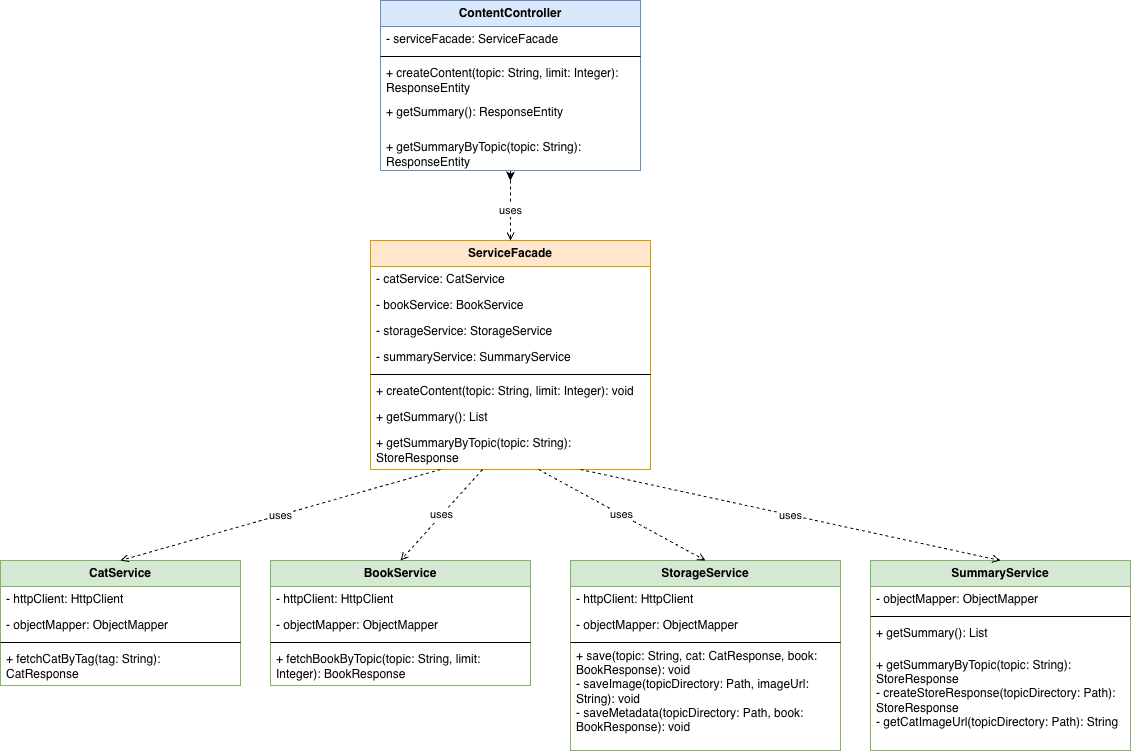

The diagram above was exported from draw.io. Its source (the exported page's mxGraphModel, read from the mxfile embedded in the PNG):
<mxGraphModel dx="838" dy="578" grid="1" gridSize="10" guides="1" tooltips="1" connect="1" arrows="1" fold="1" page="1" pageScale="1" pageWidth="1169" pageHeight="826" math="0" shadow="0">
  <root>
    <mxCell id="0" />
    <mxCell id="1" parent="0" />
    <mxCell id="sJMYU5kUgPTnNpTPHhrn-1" edge="1" parent="1" source="ContentController" style="edgeStyle=orthogonalEdgeStyle;rounded=0;orthogonalLoop=1;jettySize=auto;html=1;exitX=0.5;exitY=1;exitDx=0;exitDy=0;">
      <mxGeometry relative="1" as="geometry">
        <mxPoint x="529.8148148148148" y="220" as="targetPoint" />
      </mxGeometry>
    </mxCell>
    <mxCell id="ContentController" parent="1" style="swimlane;fontStyle=1;align=center;verticalAlign=middle;childLayout=stackLayout;horizontal=1;startSize=26;horizontalStack=0;resizeParent=0;resizeParentMax=0;collapsible=1;marginBottom=0;whiteSpace=wrap;html=1;fillColor=#dae8fc;strokeColor=#6c8ebf;" value="ContentController" vertex="1">
      <mxGeometry height="170" width="260" x="400" y="40" as="geometry" />
    </mxCell>
    <mxCell id="CC-a1" parent="ContentController" style="text;align=left;verticalAlign=middle;spacingLeft=4;spacingRight=4;overflow=hidden;rotatable=0;whiteSpace=wrap;html=1;" value="- serviceFacade: ServiceFacade" vertex="1">
      <mxGeometry height="26" width="260" y="26" as="geometry" />
    </mxCell>
    <mxCell id="CC-sep" parent="ContentController" style="line;strokeWidth=1;fillColor=none;align=left;verticalAlign=middle;spacingTop=-1;spacingLeft=3;spacingRight=3;rotatable=0;labelPosition=right;points=[];portConstraint=eastwest;" value="" vertex="1">
      <mxGeometry height="8" width="260" y="52" as="geometry" />
    </mxCell>
    <mxCell id="CC-m1" parent="ContentController" style="text;align=left;verticalAlign=middle;spacingLeft=4;spacingRight=4;overflow=hidden;rotatable=0;whiteSpace=wrap;html=1;" value="+ createContent(topic: String, limit: Integer): ResponseEntity&lt;String&gt;" vertex="1">
      <mxGeometry height="39" width="260" y="60" as="geometry" />
    </mxCell>
    <mxCell id="CC-m2" parent="ContentController" style="text;align=left;verticalAlign=middle;spacingLeft=4;spacingRight=4;overflow=hidden;rotatable=0;whiteSpace=wrap;html=1;" value="+ getSummary(): ResponseEntity" vertex="1">
      <mxGeometry height="26" width="260" y="99" as="geometry" />
    </mxCell>
    <mxCell id="CC-m3" parent="ContentController" style="text;align=left;verticalAlign=middle;spacingLeft=4;spacingRight=4;overflow=hidden;rotatable=0;whiteSpace=wrap;html=1;" value="+ getSummaryByTopic(topic: String): ResponseEntity&lt;StoreResponse&gt;" vertex="1">
      <mxGeometry height="58" width="260" y="125" as="geometry" />
    </mxCell>
    <mxCell id="ServiceFacade" parent="1" style="swimlane;fontStyle=1;align=center;verticalAlign=middle;childLayout=stackLayout;horizontal=1;startSize=26;horizontalStack=0;resizeParent=0;resizeParentMax=0;collapsible=1;marginBottom=0;whiteSpace=wrap;html=1;fillColor=#ffe6cc;strokeColor=#d79b00;" value="ServiceFacade" vertex="1">
      <mxGeometry height="229" width="280" x="390" y="280" as="geometry" />
    </mxCell>
    <mxCell id="SF-a1" parent="ServiceFacade" style="text;align=left;verticalAlign=middle;spacingLeft=4;spacingRight=4;overflow=hidden;rotatable=0;whiteSpace=wrap;html=1;" value="- catService: CatService" vertex="1">
      <mxGeometry height="26" width="280" y="26" as="geometry" />
    </mxCell>
    <mxCell id="SF-a2" parent="ServiceFacade" style="text;align=left;verticalAlign=middle;spacingLeft=4;spacingRight=4;overflow=hidden;rotatable=0;whiteSpace=wrap;html=1;" value="- bookService: BookService" vertex="1">
      <mxGeometry height="26" width="280" y="52" as="geometry" />
    </mxCell>
    <mxCell id="SF-a3" parent="ServiceFacade" style="text;align=left;verticalAlign=middle;spacingLeft=4;spacingRight=4;overflow=hidden;rotatable=0;whiteSpace=wrap;html=1;" value="- storageService: StorageService" vertex="1">
      <mxGeometry height="26" width="280" y="78" as="geometry" />
    </mxCell>
    <mxCell id="SF-a4" parent="ServiceFacade" style="text;align=left;verticalAlign=middle;spacingLeft=4;spacingRight=4;overflow=hidden;rotatable=0;whiteSpace=wrap;html=1;" value="- summaryService: SummaryService" vertex="1">
      <mxGeometry height="26" width="280" y="104" as="geometry" />
    </mxCell>
    <mxCell id="SF-sep" parent="ServiceFacade" style="line;strokeWidth=1;fillColor=none;align=left;verticalAlign=middle;spacingTop=-1;spacingLeft=3;spacingRight=3;rotatable=0;labelPosition=right;points=[];portConstraint=eastwest;" value="" vertex="1">
      <mxGeometry height="8" width="280" y="130" as="geometry" />
    </mxCell>
    <mxCell id="SF-m1" parent="ServiceFacade" style="text;align=left;verticalAlign=middle;spacingLeft=4;spacingRight=4;overflow=hidden;rotatable=0;whiteSpace=wrap;html=1;" value="+ createContent(topic: String, limit: Integer): void" vertex="1">
      <mxGeometry height="26" width="280" y="138" as="geometry" />
    </mxCell>
    <mxCell id="SF-m2" parent="ServiceFacade" style="text;align=left;verticalAlign=middle;spacingLeft=4;spacingRight=4;overflow=hidden;rotatable=0;whiteSpace=wrap;html=1;" value="+ getSummary(): List&lt;StoreResponse&gt;" vertex="1">
      <mxGeometry height="26" width="280" y="164" as="geometry" />
    </mxCell>
    <mxCell id="SF-m3" parent="ServiceFacade" style="text;align=left;verticalAlign=middle;spacingLeft=4;spacingRight=4;overflow=hidden;rotatable=0;whiteSpace=wrap;html=1;" value="+ getSummaryByTopic(topic: String): StoreResponse" vertex="1">
      <mxGeometry height="39" width="280" y="190" as="geometry" />
    </mxCell>
    <mxCell id="CatService" parent="1" style="swimlane;fontStyle=1;align=center;verticalAlign=middle;childLayout=stackLayout;horizontal=1;startSize=26;horizontalStack=0;resizeParent=0;resizeParentMax=0;collapsible=1;marginBottom=0;whiteSpace=wrap;html=1;fillColor=#d5e8d4;strokeColor=#82b366;" value="CatService" vertex="1">
      <mxGeometry height="125" width="240" x="20" y="600" as="geometry" />
    </mxCell>
    <mxCell id="CS-a1" parent="CatService" style="text;align=left;verticalAlign=middle;spacingLeft=4;spacingRight=4;overflow=hidden;rotatable=0;whiteSpace=wrap;html=1;" value="- httpClient: HttpClient" vertex="1">
      <mxGeometry height="26" width="240" y="26" as="geometry" />
    </mxCell>
    <mxCell id="CS-a2" parent="CatService" style="text;align=left;verticalAlign=middle;spacingLeft=4;spacingRight=4;overflow=hidden;rotatable=0;whiteSpace=wrap;html=1;" value="- objectMapper: ObjectMapper" vertex="1">
      <mxGeometry height="26" width="240" y="52" as="geometry" />
    </mxCell>
    <mxCell id="CS-sep" parent="CatService" style="line;strokeWidth=1;fillColor=none;align=left;verticalAlign=middle;spacingTop=-1;spacingLeft=3;spacingRight=3;rotatable=0;labelPosition=right;points=[];portConstraint=eastwest;" value="" vertex="1">
      <mxGeometry height="8" width="240" y="78" as="geometry" />
    </mxCell>
    <mxCell id="CS-m1" parent="CatService" style="text;align=left;verticalAlign=middle;spacingLeft=4;spacingRight=4;overflow=hidden;rotatable=0;whiteSpace=wrap;html=1;" value="+ fetchCatByTag(tag: String): CatResponse" vertex="1">
      <mxGeometry height="39" width="240" y="86" as="geometry" />
    </mxCell>
    <mxCell id="BookService" parent="1" style="swimlane;fontStyle=1;align=center;verticalAlign=middle;childLayout=stackLayout;horizontal=1;startSize=26;horizontalStack=0;resizeParent=0;resizeParentMax=0;collapsible=1;marginBottom=0;whiteSpace=wrap;html=1;fillColor=#d5e8d4;strokeColor=#82b366;" value="BookService" vertex="1">
      <mxGeometry height="125" width="260" x="290" y="600" as="geometry" />
    </mxCell>
    <mxCell id="BS-a1" parent="BookService" style="text;align=left;verticalAlign=middle;spacingLeft=4;spacingRight=4;overflow=hidden;rotatable=0;whiteSpace=wrap;html=1;" value="- httpClient: HttpClient" vertex="1">
      <mxGeometry height="26" width="260" y="26" as="geometry" />
    </mxCell>
    <mxCell id="BS-a2" parent="BookService" style="text;align=left;verticalAlign=middle;spacingLeft=4;spacingRight=4;overflow=hidden;rotatable=0;whiteSpace=wrap;html=1;" value="- objectMapper: ObjectMapper" vertex="1">
      <mxGeometry height="26" width="260" y="52" as="geometry" />
    </mxCell>
    <mxCell id="BS-sep" parent="BookService" style="line;strokeWidth=1;fillColor=none;align=left;verticalAlign=middle;spacingTop=-1;spacingLeft=3;spacingRight=3;rotatable=0;labelPosition=right;points=[];portConstraint=eastwest;" value="" vertex="1">
      <mxGeometry height="8" width="260" y="78" as="geometry" />
    </mxCell>
    <mxCell id="BS-m1" parent="BookService" style="text;align=left;verticalAlign=middle;spacingLeft=4;spacingRight=4;overflow=hidden;rotatable=0;whiteSpace=wrap;html=1;" value="+ fetchBookByTopic(topic: String, limit: Integer): BookResponse" vertex="1">
      <mxGeometry height="39" width="260" y="86" as="geometry" />
    </mxCell>
    <mxCell id="StorageService" parent="1" style="swimlane;fontStyle=1;align=center;verticalAlign=middle;childLayout=stackLayout;horizontal=1;startSize=26;horizontalStack=0;resizeParent=0;resizeParentMax=0;collapsible=1;marginBottom=0;whiteSpace=wrap;html=1;fillColor=#d5e8d4;strokeColor=#82b366;" value="StorageService" vertex="1">
      <mxGeometry height="190" width="270" x="590" y="600" as="geometry" />
    </mxCell>
    <mxCell id="SS-a1" parent="StorageService" style="text;align=left;verticalAlign=middle;spacingLeft=4;spacingRight=4;overflow=hidden;rotatable=0;whiteSpace=wrap;html=1;" value="- httpClient: HttpClient" vertex="1">
      <mxGeometry height="26" width="270" y="26" as="geometry" />
    </mxCell>
    <mxCell id="SS-a2" parent="StorageService" style="text;align=left;verticalAlign=middle;spacingLeft=4;spacingRight=4;overflow=hidden;rotatable=0;whiteSpace=wrap;html=1;" value="- objectMapper: ObjectMapper" vertex="1">
      <mxGeometry height="26" width="270" y="52" as="geometry" />
    </mxCell>
    <mxCell id="SS-sep" parent="StorageService" style="line;strokeWidth=1;fillColor=none;align=left;verticalAlign=middle;spacingTop=-1;spacingLeft=3;spacingRight=3;rotatable=0;labelPosition=right;points=[];portConstraint=eastwest;" value="" vertex="1">
      <mxGeometry height="8" width="270" y="78" as="geometry" />
    </mxCell>
    <mxCell id="SS-m1" parent="StorageService" style="text;align=left;verticalAlign=middle;spacingLeft=4;spacingRight=4;overflow=hidden;rotatable=0;whiteSpace=wrap;html=1;" value="&lt;font&gt;+ save(topic: String, cat: CatResponse, book: BookResponse): void&lt;/font&gt;&lt;div&gt;&lt;font style=&quot;color: rgb(0, 0, 0);&quot;&gt;&lt;span style=&quot;background-color: rgba(0, 0, 0, 0); text-decoration-line: initial; white-space: pre-wrap;&quot;&gt;- saveImage(topicDirectory: Path, imageUrl: String): void&lt;/span&gt;&lt;br&gt;&lt;/font&gt;&lt;/div&gt;&lt;div&gt;&lt;font style=&quot;color: rgb(0, 0, 0);&quot;&gt;&lt;span style=&quot;background-color: rgba(0, 0, 0, 0);&quot;&gt;&lt;span style=&quot;white-space-collapse: preserve;&quot;&gt;- saveMetadata(topicDirectory: Path, book: BookResponse): void&lt;/span&gt;&lt;/span&gt;&lt;/font&gt;&lt;/div&gt;&lt;div&gt;&lt;font style=&quot;color: rgb(0, 0, 0);&quot;&gt;&lt;span style=&quot;background-color: rgba(0, 0, 0, 0); text-decoration-line: initial; white-space: pre-wrap;&quot;&gt;&lt;br&gt;&lt;/span&gt;&lt;/font&gt;&lt;/div&gt;&lt;div&gt;&lt;span style=&quot;background-color: rgba(0, 0, 0, 0); text-decoration-line: initial; white-space: pre-wrap; font-family: anthropic-mono, ui-monospace, monospace; color: rgb(26, 26, 26); font-size: 13px;&quot;&gt;&lt;br&gt;&lt;/span&gt;&lt;/div&gt;&lt;div class=&quot;epitaxy-codeblock relative max-w-full w-fit&quot; style=&quot;box-sizing: border-box; border: 0px solid color(srgb 0.0431373 0.0431373 0.0431373 / 0.1); margin: 0px; padding: 0px; outline-color: rgb(37, 106, 191); scrollbar-width: thin; scrollbar-color: rgba(30, 30, 29, 0.35) rgba(0, 0, 0, 0); position: relative; width: fit-content; max-width: 100%; margin-block: 4px; color: rgb(11, 11, 11); font-family: anthropic-sans, system-ui, &amp;quot;Segoe UI&amp;quot;, Roboto, Helvetica, Arial, sans-serif; font-size: 14px; background-color: rgb(252, 252, 251);&quot;&gt;&lt;div class=&quot;relative&quot; style=&quot;box-sizing: border-box; border: 0px solid color(srgb 0.0431373 0.0431373 0.0431373 / 0.1); margin: 0px; padding: 0px; outline-color: rgb(37, 106, 191); scrollbar-width: thin; scrollbar-color: rgba(30, 30, 29, 0.35) rgba(0, 0, 0, 0); position: relative;&quot;&gt;&lt;div class=&quot;pointer-events-none absolute inset-y-0 right-[calc(var(--p4)+var(--p1))]&quot; style=&quot;box-sizing: border-box; border: 0px solid color(srgb 0.0431373 0.0431373 0.0431373 / 0.1); margin: 0px; padding: 0px; outline-color: rgb(37, 106, 191); scrollbar-width: thin; scrollbar-color: rgba(30, 30, 29, 0.35) rgba(0, 0, 0, 0); pointer-events: none; position: absolute; inset-block: 0px; right: 7px;&quot;&gt;&lt;div class=&quot;pointer-events-auto sticky top-[calc(max(var(--epitaxy-top-scrim-height,0px),var(--fade-top,0px))+var(--p4))] flex gap-[var(--p2)] mt-[calc(var(--p6)+var(--text-code)*var(--leading-code)/2-var(--h3)/2)]&quot; style=&quot;box-sizing: border-box; border: 0px solid color(srgb 0.0431373 0.0431373 0.0431373 / 0.1); margin: 7.99999px 0px 0px; padding: 0px; outline-color: rgb(37, 106, 191); scrollbar-width: thin; scrollbar-color: rgba(30, 30, 29, 0.35) rgba(0, 0, 0, 0); pointer-events: auto; position: sticky; top: 37px; display: flex; gap: 3px;&quot;&gt;&lt;/div&gt;&lt;/div&gt;&lt;/div&gt;&lt;/div&gt;" vertex="1">
      <mxGeometry height="104" width="270" y="86" as="geometry" />
    </mxCell>
    <mxCell id="SummaryService" parent="1" style="swimlane;fontStyle=1;align=center;verticalAlign=middle;childLayout=stackLayout;horizontal=1;startSize=26;horizontalStack=0;resizeParent=0;resizeParentMax=0;collapsible=1;marginBottom=0;whiteSpace=wrap;html=1;fillColor=#d5e8d4;strokeColor=#82b366;" value="SummaryService" vertex="1">
      <mxGeometry height="190" width="260" x="890" y="600" as="geometry" />
    </mxCell>
    <mxCell id="SUS-a1" parent="SummaryService" style="text;align=left;verticalAlign=middle;spacingLeft=4;spacingRight=4;overflow=hidden;rotatable=0;whiteSpace=wrap;html=1;" value="- objectMapper: ObjectMapper" vertex="1">
      <mxGeometry height="26" width="260" y="26" as="geometry" />
    </mxCell>
    <mxCell id="SUS-sep" parent="SummaryService" style="line;strokeWidth=1;fillColor=none;align=left;verticalAlign=middle;spacingTop=-1;spacingLeft=3;spacingRight=3;rotatable=0;labelPosition=right;points=[];portConstraint=eastwest;" value="" vertex="1">
      <mxGeometry height="8" width="260" y="52" as="geometry" />
    </mxCell>
    <mxCell id="SUS-m1" parent="SummaryService" style="text;align=left;verticalAlign=middle;spacingLeft=4;spacingRight=4;overflow=hidden;rotatable=0;whiteSpace=wrap;html=1;" value="+ getSummary(): List&lt;StoreResponse&gt;" vertex="1">
      <mxGeometry height="26" width="260" y="60" as="geometry" />
    </mxCell>
    <mxCell id="SUS-m2" parent="SummaryService" style="text;align=left;verticalAlign=middle;spacingLeft=4;spacingRight=4;overflow=hidden;rotatable=0;whiteSpace=wrap;html=1;" value="+ getSummaryByTopic(topic: String): StoreResponse&lt;div&gt;&lt;div&gt;- createStoreResponse(topicDirectory: Path): StoreResponse&lt;/div&gt;&lt;div&gt;- getCatImageUrl(topicDirectory: Path): String&lt;/div&gt;&lt;/div&gt;" vertex="1">
      <mxGeometry height="94" width="260" y="86" as="geometry" />
    </mxCell>
    <mxCell id="edge-cc-sf" edge="1" parent="1" style="endArrow=open;endFill=0;dashed=1;html=1;fontSize=11;" target="ServiceFacade" value="uses">
      <mxGeometry relative="1" as="geometry">
        <mxPoint x="530" y="220" as="sourcePoint" />
      </mxGeometry>
    </mxCell>
    <mxCell id="edge-sf-cat" edge="1" parent="1" source="ServiceFacade" style="endArrow=open;endFill=0;dashed=1;html=1;fontSize=11;exitX=0.25;exitY=1;exitDx=0;exitDy=0;entryX=0.5;entryY=0;entryDx=0;entryDy=0;" target="CatService" value="uses">
      <mxGeometry relative="1" as="geometry" />
    </mxCell>
    <mxCell id="edge-sf-book" edge="1" parent="1" source="ServiceFacade" style="endArrow=open;endFill=0;dashed=1;html=1;fontSize=11;exitX=0.4;exitY=1;exitDx=0;exitDy=0;entryX=0.5;entryY=0;entryDx=0;entryDy=0;" target="BookService" value="uses">
      <mxGeometry relative="1" as="geometry" />
    </mxCell>
    <mxCell id="edge-sf-storage" edge="1" parent="1" source="ServiceFacade" style="endArrow=open;endFill=0;dashed=1;html=1;fontSize=11;exitX=0.6;exitY=1;exitDx=0;exitDy=0;entryX=0.5;entryY=0;entryDx=0;entryDy=0;" target="StorageService" value="uses">
      <mxGeometry relative="1" as="geometry" />
    </mxCell>
    <mxCell id="edge-sf-summary" edge="1" parent="1" source="ServiceFacade" style="endArrow=open;endFill=0;dashed=1;html=1;fontSize=11;exitX=0.75;exitY=1;exitDx=0;exitDy=0;entryX=0.5;entryY=0;entryDx=0;entryDy=0;" target="SummaryService" value="uses">
      <mxGeometry relative="1" as="geometry" />
    </mxCell>
  </root>
</mxGraphModel>